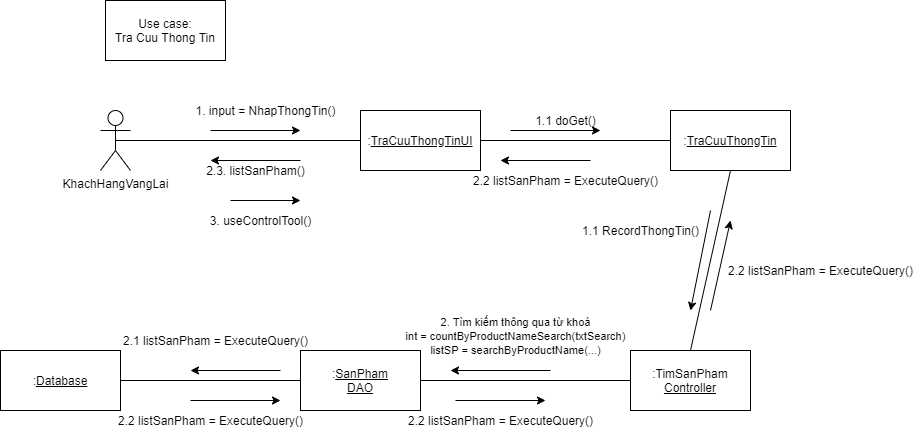

The diagram above was exported from draw.io. Its source (the exported page's mxGraphModel, read from the mxfile embedded in the PNG):
<mxGraphModel dx="1874" dy="592" grid="1" gridSize="10" guides="1" tooltips="1" connect="1" arrows="1" fold="1" page="1" pageScale="1" pageWidth="850" pageHeight="1100" math="0" shadow="0">
  <root>
    <mxCell id="IL30-f5fTXqiRUnnplVC-0" />
    <mxCell id="IL30-f5fTXqiRUnnplVC-1" parent="IL30-f5fTXqiRUnnplVC-0" />
    <mxCell id="IL30-f5fTXqiRUnnplVC-2" value="KhachHangVangLai" style="shape=umlActor;verticalLabelPosition=bottom;verticalAlign=top;html=1;outlineConnect=0;" parent="IL30-f5fTXqiRUnnplVC-1" vertex="1">
      <mxGeometry x="10" y="160" width="30" height="60" as="geometry" />
    </mxCell>
    <mxCell id="IL30-f5fTXqiRUnnplVC-3" value=":&lt;u&gt;TraCuuThongTinUI&lt;/u&gt;" style="rounded=0;whiteSpace=wrap;html=1;" parent="IL30-f5fTXqiRUnnplVC-1" vertex="1">
      <mxGeometry x="270" y="160" width="120" height="60" as="geometry" />
    </mxCell>
    <mxCell id="IL30-f5fTXqiRUnnplVC-4" value=":&lt;u&gt;TraCuuThongTin&lt;/u&gt;" style="rounded=0;whiteSpace=wrap;html=1;" parent="IL30-f5fTXqiRUnnplVC-1" vertex="1">
      <mxGeometry x="580" y="160" width="120" height="60" as="geometry" />
    </mxCell>
    <mxCell id="IL30-f5fTXqiRUnnplVC-5" value=":TimSanPham&lt;u&gt;&lt;br&gt;Controller&lt;/u&gt;" style="rounded=0;whiteSpace=wrap;html=1;" parent="IL30-f5fTXqiRUnnplVC-1" vertex="1">
      <mxGeometry x="540" y="400" width="120" height="60" as="geometry" />
    </mxCell>
    <mxCell id="IL30-f5fTXqiRUnnplVC-6" value=":&lt;u&gt;SanPham&lt;br&gt;DAO&lt;/u&gt;" style="rounded=0;whiteSpace=wrap;html=1;" parent="IL30-f5fTXqiRUnnplVC-1" vertex="1">
      <mxGeometry x="210" y="400" width="120" height="60" as="geometry" />
    </mxCell>
    <mxCell id="IL30-f5fTXqiRUnnplVC-7" value=":&lt;u&gt;Database&lt;/u&gt;" style="rounded=0;whiteSpace=wrap;html=1;" parent="IL30-f5fTXqiRUnnplVC-1" vertex="1">
      <mxGeometry x="-90" y="400" width="120" height="60" as="geometry" />
    </mxCell>
    <mxCell id="IL30-f5fTXqiRUnnplVC-8" value="" style="endArrow=none;html=1;exitX=0.5;exitY=0.5;exitDx=0;exitDy=0;exitPerimeter=0;entryX=0;entryY=0.5;entryDx=0;entryDy=0;" parent="IL30-f5fTXqiRUnnplVC-1" source="IL30-f5fTXqiRUnnplVC-2" target="IL30-f5fTXqiRUnnplVC-3" edge="1">
      <mxGeometry width="50" height="50" relative="1" as="geometry">
        <mxPoint x="270" y="320" as="sourcePoint" />
        <mxPoint x="320" y="270" as="targetPoint" />
      </mxGeometry>
    </mxCell>
    <mxCell id="IL30-f5fTXqiRUnnplVC-9" value="" style="endArrow=classic;html=1;" parent="IL30-f5fTXqiRUnnplVC-1" edge="1">
      <mxGeometry width="50" height="50" relative="1" as="geometry">
        <mxPoint x="120" y="180" as="sourcePoint" />
        <mxPoint x="210" y="180" as="targetPoint" />
      </mxGeometry>
    </mxCell>
    <mxCell id="IL30-f5fTXqiRUnnplVC-10" value="1. input = NhapThongTin()" style="text;html=1;align=center;verticalAlign=middle;resizable=0;points=[];autosize=1;" parent="IL30-f5fTXqiRUnnplVC-1" vertex="1">
      <mxGeometry x="95" y="150" width="160" height="20" as="geometry" />
    </mxCell>
    <mxCell id="IL30-f5fTXqiRUnnplVC-11" value="" style="endArrow=none;html=1;entryX=0;entryY=0.5;entryDx=0;entryDy=0;exitX=1;exitY=0.5;exitDx=0;exitDy=0;" parent="IL30-f5fTXqiRUnnplVC-1" source="IL30-f5fTXqiRUnnplVC-3" target="IL30-f5fTXqiRUnnplVC-4" edge="1">
      <mxGeometry width="50" height="50" relative="1" as="geometry">
        <mxPoint x="270" y="320" as="sourcePoint" />
        <mxPoint x="320" y="270" as="targetPoint" />
      </mxGeometry>
    </mxCell>
    <mxCell id="IL30-f5fTXqiRUnnplVC-12" value="" style="endArrow=classic;html=1;" parent="IL30-f5fTXqiRUnnplVC-1" edge="1">
      <mxGeometry width="50" height="50" relative="1" as="geometry">
        <mxPoint x="420" y="180" as="sourcePoint" />
        <mxPoint x="510" y="180" as="targetPoint" />
      </mxGeometry>
    </mxCell>
    <mxCell id="IL30-f5fTXqiRUnnplVC-13" value="1.1 doGet()" style="text;html=1;align=center;verticalAlign=middle;resizable=0;points=[];autosize=1;" parent="IL30-f5fTXqiRUnnplVC-1" vertex="1">
      <mxGeometry x="435" y="160" width="80" height="20" as="geometry" />
    </mxCell>
    <mxCell id="IL30-f5fTXqiRUnnplVC-14" value="" style="endArrow=classic;html=1;" parent="IL30-f5fTXqiRUnnplVC-1" edge="1">
      <mxGeometry width="50" height="50" relative="1" as="geometry">
        <mxPoint x="620" y="260" as="sourcePoint" />
        <mxPoint x="600" y="360" as="targetPoint" />
      </mxGeometry>
    </mxCell>
    <mxCell id="IL30-f5fTXqiRUnnplVC-15" value="" style="endArrow=none;html=1;entryX=0.5;entryY=1;entryDx=0;entryDy=0;exitX=0.5;exitY=0;exitDx=0;exitDy=0;" parent="IL30-f5fTXqiRUnnplVC-1" source="IL30-f5fTXqiRUnnplVC-5" target="IL30-f5fTXqiRUnnplVC-4" edge="1">
      <mxGeometry width="50" height="50" relative="1" as="geometry">
        <mxPoint x="390" y="360" as="sourcePoint" />
        <mxPoint x="440" y="310" as="targetPoint" />
      </mxGeometry>
    </mxCell>
    <mxCell id="IL30-f5fTXqiRUnnplVC-16" value="1.1 RecordThongTin()" style="text;html=1;align=center;verticalAlign=middle;resizable=0;points=[];autosize=1;" parent="IL30-f5fTXqiRUnnplVC-1" vertex="1">
      <mxGeometry x="485" y="270" width="130" height="20" as="geometry" />
    </mxCell>
    <mxCell id="IL30-f5fTXqiRUnnplVC-17" value="" style="endArrow=classic;html=1;" parent="IL30-f5fTXqiRUnnplVC-1" edge="1">
      <mxGeometry width="50" height="50" relative="1" as="geometry">
        <mxPoint x="460" y="420" as="sourcePoint" />
        <mxPoint x="360" y="420" as="targetPoint" />
      </mxGeometry>
    </mxCell>
    <mxCell id="IL30-f5fTXqiRUnnplVC-18" value="" style="endArrow=none;html=1;entryX=0;entryY=0.5;entryDx=0;entryDy=0;exitX=1;exitY=0.5;exitDx=0;exitDy=0;" parent="IL30-f5fTXqiRUnnplVC-1" source="IL30-f5fTXqiRUnnplVC-6" target="IL30-f5fTXqiRUnnplVC-5" edge="1">
      <mxGeometry width="50" height="50" relative="1" as="geometry">
        <mxPoint x="210" y="320" as="sourcePoint" />
        <mxPoint x="480" y="430" as="targetPoint" />
      </mxGeometry>
    </mxCell>
    <mxCell id="IL30-f5fTXqiRUnnplVC-19" value="" style="endArrow=none;html=1;exitX=1;exitY=0.5;exitDx=0;exitDy=0;entryX=0;entryY=0.5;entryDx=0;entryDy=0;" parent="IL30-f5fTXqiRUnnplVC-1" source="IL30-f5fTXqiRUnnplVC-7" target="IL30-f5fTXqiRUnnplVC-6" edge="1">
      <mxGeometry width="50" height="50" relative="1" as="geometry">
        <mxPoint x="210" y="320" as="sourcePoint" />
        <mxPoint x="260" y="270" as="targetPoint" />
      </mxGeometry>
    </mxCell>
    <mxCell id="IL30-f5fTXqiRUnnplVC-20" value="" style="endArrow=classic;html=1;" parent="IL30-f5fTXqiRUnnplVC-1" edge="1">
      <mxGeometry width="50" height="50" relative="1" as="geometry">
        <mxPoint x="190" y="420" as="sourcePoint" />
        <mxPoint x="100" y="420" as="targetPoint" />
      </mxGeometry>
    </mxCell>
    <mxCell id="IL30-f5fTXqiRUnnplVC-21" value="" style="endArrow=classic;html=1;" parent="IL30-f5fTXqiRUnnplVC-1" edge="1">
      <mxGeometry width="50" height="50" relative="1" as="geometry">
        <mxPoint x="100" y="450" as="sourcePoint" />
        <mxPoint x="190" y="450" as="targetPoint" />
      </mxGeometry>
    </mxCell>
    <mxCell id="IL30-f5fTXqiRUnnplVC-22" value="" style="endArrow=classic;html=1;" parent="IL30-f5fTXqiRUnnplVC-1" edge="1">
      <mxGeometry width="50" height="50" relative="1" as="geometry">
        <mxPoint x="365" y="450" as="sourcePoint" />
        <mxPoint x="455" y="450" as="targetPoint" />
      </mxGeometry>
    </mxCell>
    <mxCell id="IL30-f5fTXqiRUnnplVC-23" value="" style="endArrow=classic;html=1;" parent="IL30-f5fTXqiRUnnplVC-1" edge="1">
      <mxGeometry width="50" height="50" relative="1" as="geometry">
        <mxPoint x="620" y="360" as="sourcePoint" />
        <mxPoint x="640" y="270" as="targetPoint" />
      </mxGeometry>
    </mxCell>
    <mxCell id="IL30-f5fTXqiRUnnplVC-24" value="" style="endArrow=classic;html=1;" parent="IL30-f5fTXqiRUnnplVC-1" edge="1">
      <mxGeometry width="50" height="50" relative="1" as="geometry">
        <mxPoint x="500" y="210" as="sourcePoint" />
        <mxPoint x="410" y="210" as="targetPoint" />
      </mxGeometry>
    </mxCell>
    <mxCell id="IL30-f5fTXqiRUnnplVC-25" value="" style="endArrow=classic;html=1;" parent="IL30-f5fTXqiRUnnplVC-1" edge="1">
      <mxGeometry width="50" height="50" relative="1" as="geometry">
        <mxPoint x="210" y="210" as="sourcePoint" />
        <mxPoint x="120" y="210" as="targetPoint" />
      </mxGeometry>
    </mxCell>
    <mxCell id="IL30-f5fTXqiRUnnplVC-26" value="&lt;span style=&quot;font-size: 11px ; background-color: rgb(255 , 255 , 255)&quot;&gt;2. Tìm kiếm thông qua từ khoá&lt;/span&gt;&lt;br style=&quot;font-size: 11px&quot;&gt;&lt;span style=&quot;font-size: 11px ; background-color: rgb(255 , 255 , 255)&quot;&gt;int = countByProductNameSearch(txtSearch)&lt;/span&gt;&lt;br style=&quot;font-size: 11px&quot;&gt;&lt;span style=&quot;font-size: 11px ; background-color: rgb(255 , 255 , 255)&quot;&gt;listSP = searchByProductName(...)&lt;/span&gt;" style="text;html=1;align=center;verticalAlign=middle;resizable=0;points=[];autosize=1;" parent="IL30-f5fTXqiRUnnplVC-1" vertex="1">
      <mxGeometry x="305" y="360" width="240" height="50" as="geometry" />
    </mxCell>
    <mxCell id="IL30-f5fTXqiRUnnplVC-27" value="2.1 listSanPham = ExecuteQuery()" style="text;html=1;align=center;verticalAlign=middle;resizable=0;points=[];autosize=1;" parent="IL30-f5fTXqiRUnnplVC-1" vertex="1">
      <mxGeometry x="25" y="380" width="200" height="20" as="geometry" />
    </mxCell>
    <mxCell id="IL30-f5fTXqiRUnnplVC-28" value="2.2 listSanPham = ExecuteQuery()" style="text;html=1;align=center;verticalAlign=middle;resizable=0;points=[];autosize=1;" parent="IL30-f5fTXqiRUnnplVC-1" vertex="1">
      <mxGeometry x="20" y="460" width="200" height="20" as="geometry" />
    </mxCell>
    <mxCell id="IL30-f5fTXqiRUnnplVC-29" value="2.2 listSanPham = ExecuteQuery()" style="text;html=1;align=center;verticalAlign=middle;resizable=0;points=[];autosize=1;" parent="IL30-f5fTXqiRUnnplVC-1" vertex="1">
      <mxGeometry x="310" y="460" width="200" height="20" as="geometry" />
    </mxCell>
    <mxCell id="IL30-f5fTXqiRUnnplVC-30" value="2.2 listSanPham = ExecuteQuery()" style="text;html=1;align=center;verticalAlign=middle;resizable=0;points=[];autosize=1;" parent="IL30-f5fTXqiRUnnplVC-1" vertex="1">
      <mxGeometry x="630" y="310" width="200" height="20" as="geometry" />
    </mxCell>
    <mxCell id="IL30-f5fTXqiRUnnplVC-31" value="2.2 listSanPham = ExecuteQuery()" style="text;html=1;align=center;verticalAlign=middle;resizable=0;points=[];autosize=1;" parent="IL30-f5fTXqiRUnnplVC-1" vertex="1">
      <mxGeometry x="375" y="220" width="200" height="20" as="geometry" />
    </mxCell>
    <mxCell id="IL30-f5fTXqiRUnnplVC-32" value="2.3. listSanPham()" style="text;html=1;align=center;verticalAlign=middle;resizable=0;points=[];autosize=1;" parent="IL30-f5fTXqiRUnnplVC-1" vertex="1">
      <mxGeometry x="110" y="210" width="110" height="20" as="geometry" />
    </mxCell>
    <mxCell id="IL30-f5fTXqiRUnnplVC-33" value="Use case:&lt;br&gt;Tra Cuu Thong Tin" style="rounded=0;whiteSpace=wrap;html=1;" parent="IL30-f5fTXqiRUnnplVC-1" vertex="1">
      <mxGeometry x="15" y="50" width="120" height="60" as="geometry" />
    </mxCell>
    <mxCell id="IL30-f5fTXqiRUnnplVC-34" value="" style="endArrow=classic;html=1;" parent="IL30-f5fTXqiRUnnplVC-1" edge="1">
      <mxGeometry width="50" height="50" relative="1" as="geometry">
        <mxPoint x="140" y="250" as="sourcePoint" />
        <mxPoint x="210" y="250" as="targetPoint" />
      </mxGeometry>
    </mxCell>
    <mxCell id="IL30-f5fTXqiRUnnplVC-35" value="3. useControlTool()" style="text;html=1;align=center;verticalAlign=middle;resizable=0;points=[];autosize=1;" parent="IL30-f5fTXqiRUnnplVC-1" vertex="1">
      <mxGeometry x="110" y="260" width="120" height="20" as="geometry" />
    </mxCell>
  </root>
</mxGraphModel>